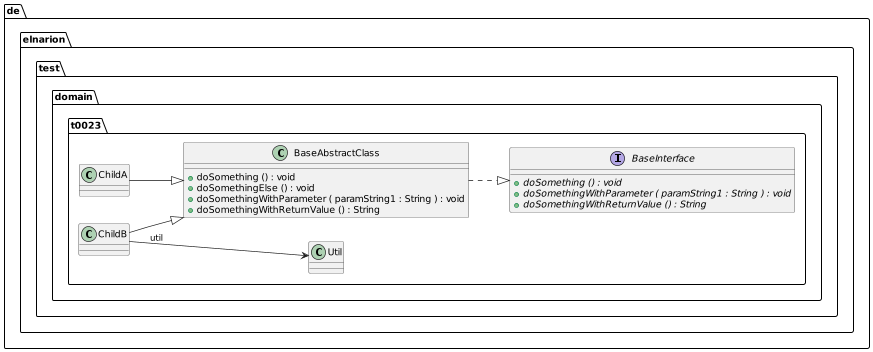

The diagram above was rendered by PlantUML. Its source (embedded in the PNG):
@startuml
left to right direction
scale 2/3

class de.elnarion.test.domain.t0023.BaseAbstractClass {
	{method} +doSomething () : void
	{method} +doSomethingElse () : void
	{method} +doSomethingWithParameter ( paramString1 : String ) : void
	{method} +doSomethingWithReturnValue () : String
}

interface de.elnarion.test.domain.t0023.BaseInterface {
	{method}  {abstract} +doSomething () : void
	{method}  {abstract} +doSomethingWithParameter ( paramString1 : String ) : void
	{method}  {abstract} +doSomethingWithReturnValue () : String
}

class de.elnarion.test.domain.t0023.ChildA {
}

class de.elnarion.test.domain.t0023.ChildB {
}

class de.elnarion.test.domain.t0023.Util {
}

de.elnarion.test.domain.t0023.BaseAbstractClass ..|>  de.elnarion.test.domain.t0023.BaseInterface
de.elnarion.test.domain.t0023.ChildA --|>  de.elnarion.test.domain.t0023.BaseAbstractClass
de.elnarion.test.domain.t0023.ChildB -->  de.elnarion.test.domain.t0023.Util : util
de.elnarion.test.domain.t0023.ChildB --|>  de.elnarion.test.domain.t0023.BaseAbstractClass
@enduml